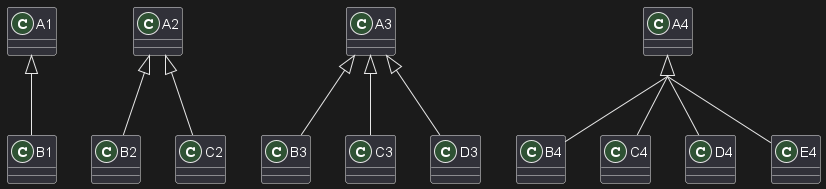

The diagram above was rendered by PlantUML. Its source (embedded in the PNG):
@startuml
skinparam groupInheritance 4

A1 <|-- B1

A2 <|-- B2
A2 <|-- C2

A3 <|-- B3
A3 <|-- C3
A3 <|-- D3

A4 <|-- B4
A4 <|-- C4
A4 <|-- D4
A4 <|-- E4
@enduml